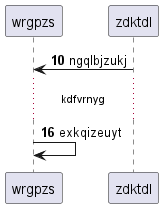

The diagram above was rendered by PlantUML. Its source (embedded in the PNG):
@startuml
participant wrgpzs as 0
participant zdktdl as 1
autonumber 10 6
1 -> 0: ngqlbjzukj
...kdfvrnyg...
0 -> 0: exkqizeuyt
@enduml